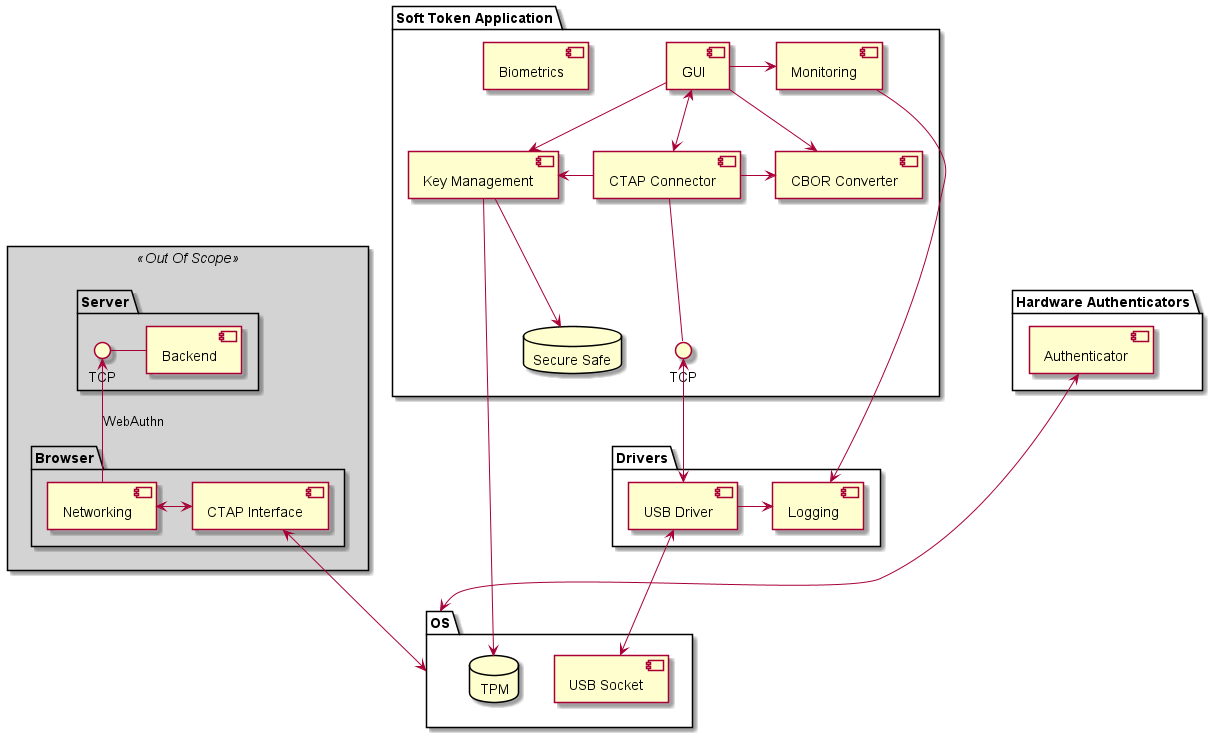

The diagram above was rendered by PlantUML. Its source (embedded in the PNG):
@startuml
skinparam linetype poly

skinparam rectangle {
    backgroundColor LightGrey
}

rectangle <<Out Of Scope>> {
    package "Server" {
        () TCP

        TCP - [Backend]
    }

    package "Browser" {
        TCP <-- [Networking]: "WebAuthn"
        [CTAP Interface] as ctapi
    }
}

package "OS" {
    [USB Socket]

    database "TPM" as tpm
}

package "Hardware Authenticators" {
    component Authenticator
    Authenticator <---> OS
}

package "Soft Token Application" {
    () TCP as TCP2
    [Biometrics] as bio
    [CTAP Connector] as conn
    [CBOR Converter] as cbor
    [Key Management]  as km
    database "Secure Safe" as db
    [GUI] as GUI
    [Monitoring] as mon
}

package "Drivers" {
    [USB Driver]        <-down-> [USB Socket]
    [Logging]
}


Networking <-> ctapi
ctapi <--> OS

GUI -down-> km
GUI <--> conn
GUI -> mon
GUI -> cbor
mon -> [Logging]
conn -down- TCP2
conn -> km
conn -> cbor
km --> db
km --> tpm

[USB Driver] -> [Logging]
TCP2 <--> [USB Driver]



@enduml